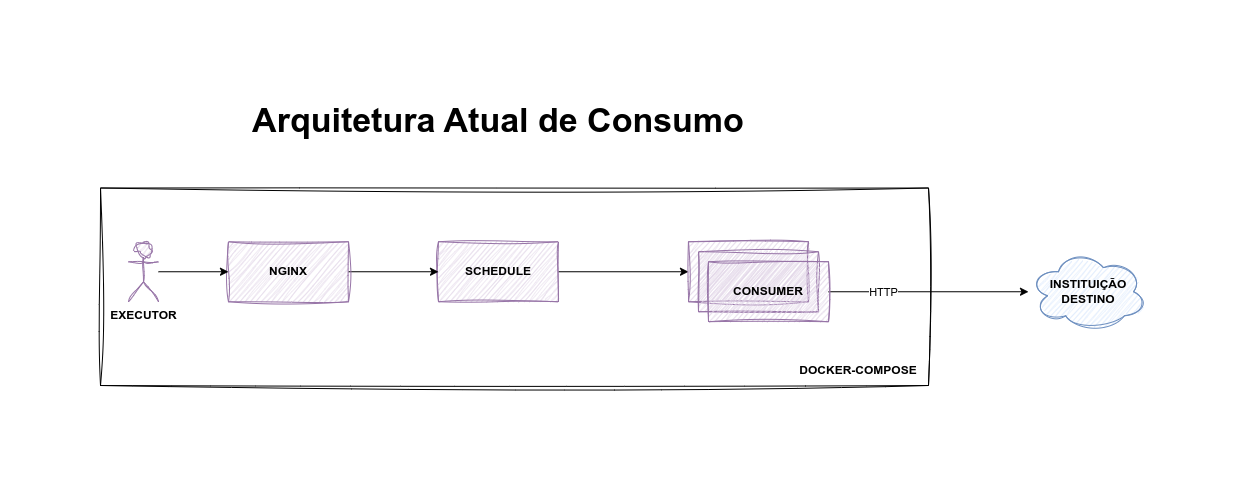

The diagram above was exported from draw.io. Its source (the exported page's mxGraphModel, read from the mxfile embedded in the PNG):
<mxGraphModel dx="2311" dy="893" grid="1" gridSize="10" guides="1" tooltips="1" connect="1" arrows="1" fold="1" page="1" pageScale="1" pageWidth="827" pageHeight="1169" math="0" shadow="0">
  <root>
    <mxCell id="1Sn5qjvIyfmqmLj29Nq7-0" />
    <mxCell id="1Sn5qjvIyfmqmLj29Nq7-1" parent="1Sn5qjvIyfmqmLj29Nq7-0" />
    <mxCell id="1Sn5qjvIyfmqmLj29Nq7-4" value="" style="rounded=0;whiteSpace=wrap;html=1;sketch=1;curveFitting=1;jiggle=2;" vertex="1" parent="1Sn5qjvIyfmqmLj29Nq7-1">
      <mxGeometry x="42" y="122.5" width="828" height="197.5" as="geometry" />
    </mxCell>
    <mxCell id="6TBxEZa9XlSw697S03nP-1" style="edgeStyle=orthogonalEdgeStyle;rounded=0;orthogonalLoop=1;jettySize=auto;html=1;entryX=0;entryY=0.5;entryDx=0;entryDy=0;" edge="1" parent="1Sn5qjvIyfmqmLj29Nq7-1" source="1Sn5qjvIyfmqmLj29Nq7-6" target="1Sn5qjvIyfmqmLj29Nq7-8">
      <mxGeometry relative="1" as="geometry" />
    </mxCell>
    <mxCell id="1Sn5qjvIyfmqmLj29Nq7-6" value="SCHEDULE" style="rounded=0;whiteSpace=wrap;html=1;sketch=1;curveFitting=1;jiggle=2;fillColor=#e1d5e7;strokeColor=#9673a6;fontStyle=1" vertex="1" parent="1Sn5qjvIyfmqmLj29Nq7-1">
      <mxGeometry x="380" y="176.25" width="120" height="60" as="geometry" />
    </mxCell>
    <mxCell id="1Sn5qjvIyfmqmLj29Nq7-8" value="" style="rounded=0;whiteSpace=wrap;html=1;sketch=1;curveFitting=1;jiggle=2;fillColor=#e1d5e7;strokeColor=#9673a6;" vertex="1" parent="1Sn5qjvIyfmqmLj29Nq7-1">
      <mxGeometry x="630" y="176.25" width="120" height="60" as="geometry" />
    </mxCell>
    <mxCell id="1Sn5qjvIyfmqmLj29Nq7-9" value="" style="rounded=0;whiteSpace=wrap;html=1;sketch=1;curveFitting=1;jiggle=2;fillColor=#e1d5e7;strokeColor=#9673a6;" vertex="1" parent="1Sn5qjvIyfmqmLj29Nq7-1">
      <mxGeometry x="640" y="186.25" width="120" height="60" as="geometry" />
    </mxCell>
    <mxCell id="1Sn5qjvIyfmqmLj29Nq7-11" style="edgeStyle=orthogonalEdgeStyle;rounded=0;orthogonalLoop=1;jettySize=auto;html=1;exitX=1;exitY=0.5;exitDx=0;exitDy=0;" edge="1" parent="1Sn5qjvIyfmqmLj29Nq7-1" source="1Sn5qjvIyfmqmLj29Nq7-13" target="1Sn5qjvIyfmqmLj29Nq7-16">
      <mxGeometry relative="1" as="geometry" />
    </mxCell>
    <mxCell id="1Sn5qjvIyfmqmLj29Nq7-12" value="HTTP" style="edgeLabel;html=1;align=center;verticalAlign=middle;resizable=0;points=[];" vertex="1" connectable="0" parent="1Sn5qjvIyfmqmLj29Nq7-11">
      <mxGeometry x="-0.3238" y="-1" relative="1" as="geometry">
        <mxPoint x="-14" y="-1" as="offset" />
      </mxGeometry>
    </mxCell>
    <mxCell id="1Sn5qjvIyfmqmLj29Nq7-13" value="CONSUMER" style="rounded=0;whiteSpace=wrap;html=1;sketch=1;curveFitting=1;jiggle=2;fillColor=#e1d5e7;strokeColor=#9673a6;fontStyle=1" vertex="1" parent="1Sn5qjvIyfmqmLj29Nq7-1">
      <mxGeometry x="650" y="196.25" width="120" height="60" as="geometry" />
    </mxCell>
    <mxCell id="1Sn5qjvIyfmqmLj29Nq7-16" value="INSTITUIÇÃO&lt;div&gt;DESTINO&lt;/div&gt;" style="ellipse;shape=cloud;whiteSpace=wrap;html=1;sketch=1;curveFitting=1;jiggle=2;fillColor=#dae8fc;strokeColor=#6c8ebf;fontStyle=1" vertex="1" parent="1Sn5qjvIyfmqmLj29Nq7-1">
      <mxGeometry x="970" y="186.25" width="120" height="80" as="geometry" />
    </mxCell>
    <mxCell id="1Sn5qjvIyfmqmLj29Nq7-17" value="&lt;b&gt;&lt;font style=&quot;font-size: 34px;&quot;&gt;Arquitetura Atual de Consumo&lt;/font&gt;&lt;/b&gt;" style="text;html=1;strokeColor=none;fillColor=none;align=center;verticalAlign=middle;whiteSpace=wrap;rounded=0;" vertex="1" parent="1Sn5qjvIyfmqmLj29Nq7-1">
      <mxGeometry x="82.25" y="40" width="715.5" height="30" as="geometry" />
    </mxCell>
    <mxCell id="1Sn5qjvIyfmqmLj29Nq7-18" value="DOCKER-COMPOSE" style="text;html=1;strokeColor=none;fillColor=none;align=center;verticalAlign=middle;whiteSpace=wrap;rounded=0;fontStyle=1" vertex="1" parent="1Sn5qjvIyfmqmLj29Nq7-1">
      <mxGeometry x="730" y="290" width="140" height="30" as="geometry" />
    </mxCell>
    <mxCell id="1Sn5qjvIyfmqmLj29Nq7-25" style="edgeStyle=orthogonalEdgeStyle;rounded=0;orthogonalLoop=1;jettySize=auto;html=1;entryX=0;entryY=0.5;entryDx=0;entryDy=0;" edge="1" parent="1Sn5qjvIyfmqmLj29Nq7-1" source="1Sn5qjvIyfmqmLj29Nq7-26" target="1Sn5qjvIyfmqmLj29Nq7-6">
      <mxGeometry relative="1" as="geometry" />
    </mxCell>
    <mxCell id="1Sn5qjvIyfmqmLj29Nq7-26" value="NGINX" style="rounded=0;whiteSpace=wrap;html=1;sketch=1;curveFitting=1;jiggle=2;fillColor=#e1d5e7;strokeColor=#9673a6;fontStyle=1" vertex="1" parent="1Sn5qjvIyfmqmLj29Nq7-1">
      <mxGeometry x="170" y="176.25" width="120" height="60" as="geometry" />
    </mxCell>
    <mxCell id="1Sn5qjvIyfmqmLj29Nq7-33" style="edgeStyle=orthogonalEdgeStyle;rounded=0;orthogonalLoop=1;jettySize=auto;html=1;entryX=0;entryY=0.5;entryDx=0;entryDy=0;" edge="1" parent="1Sn5qjvIyfmqmLj29Nq7-1" source="1Sn5qjvIyfmqmLj29Nq7-34" target="1Sn5qjvIyfmqmLj29Nq7-26">
      <mxGeometry relative="1" as="geometry" />
    </mxCell>
    <mxCell id="1Sn5qjvIyfmqmLj29Nq7-34" value="&lt;b&gt;EXECUTOR&lt;/b&gt;" style="shape=umlActor;verticalLabelPosition=bottom;verticalAlign=top;html=1;outlineConnect=0;fillColor=#e1d5e7;strokeColor=#9673a6;sketch=1;curveFitting=1;jiggle=2;" vertex="1" parent="1Sn5qjvIyfmqmLj29Nq7-1">
      <mxGeometry x="70" y="176.25" width="30" height="60" as="geometry" />
    </mxCell>
  </root>
</mxGraphModel>